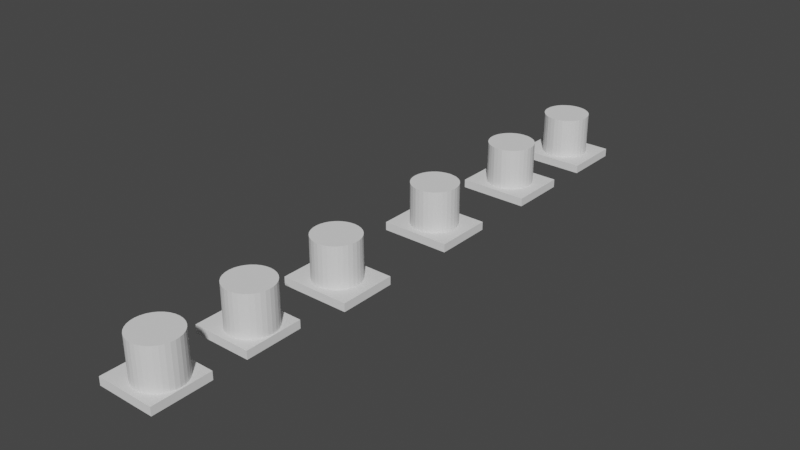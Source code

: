 # Source: buttons.blend  (saved by Blender 3.6.11; exported with 4.5.12 LTS)
import bpy
from mathutils import Matrix  # noqa: F401  (used for matrix-valued properties, if any)

bpy.ops.wm.read_factory_settings(use_empty=True)
scene = bpy.context.scene
scene.name = 'Scene'

# ---- collections
col_collection = bpy.data.collections.new('Collection'); scene.collection.children.link(col_collection)

# ---- world
world_world = bpy.data.worlds.new('World'); scene.world = world_world
world_world.use_nodes = True; world_world.node_tree.nodes.clear()
_N = world_world.node_tree.nodes; _L = world_world.node_tree.links
n0 = _N.new('ShaderNodeOutputWorld'); n0.name = 'World Output'; n0.location = (300, 300)
n1 = _N.new('ShaderNodeBackground'); n1.name = 'Background'; n1.location = (10, 300)
n1.inputs[0].default_value = (0.05088, 0.05088, 0.05088, 1.0)
_L.new(n1.outputs[0], n0.inputs[0])
n0.is_active_output = True
world_world.color = (0.05088, 0.05088, 0.05088)
world_world.use_sun_shadow = False
world_world.sun_shadow_jitter_overblur = 0.0

# ---- meshes
me_cube_004 = bpy.data.meshes.new('Cube.004')
me_cube_004.from_pydata([(-1.0, -1.0, -1.0), (-1.0, -1.0, 1.0), (0.0, 0.7925, 8.371), (-1.0, 1.0, -1.0), (-1.0, 1.0, 1.0), (0.1301, 0.7772, 8.371), (0.2551, 0.7321, 8.371), (0.3704, 0.6589, 8.371), (0.4714, 0.5603, 8.371), (0.5543, 0.4403, 8.371), (0.6159, 0.3033, 8.371), (0.6539, 0.1546, 8.371), (0.6667, -1.788e-06, 8.371), (0.6539, -0.1546, 8.371), (0.6159, -0.3033, 8.371), (0.5543, -0.4403, 8.371), (0.4714, -0.5604, 8.371), (0.3704, -0.6589, 8.371), (0.2551, -0.7321, 8.371), (0.1301, -0.7772, 8.371), (0.0, -0.7925, 8.371), (-0.1301, -0.7772, 8.371), (-0.2551, -0.7321, 8.371), (-0.3704, -0.6589, 8.371), (-0.4714, -0.5604, 8.371), (-0.5543, -0.4403, 8.371), (-0.6159, -0.3033, 8.371), (-0.6539, -0.1546, 8.371), (-0.6667, -1.788e-06, 8.371), (-0.6539, 0.1546, 8.371), (-0.6159, 0.3033, 8.371), (-0.5543, 0.4403, 8.371), (-0.4714, 0.5603, 8.371), (-0.3704, 0.6589, 8.371), (-0.2551, 0.7321, 8.371), (-0.1301, 0.7772, 8.371), (-0.6667, -1.788e-06, 1.0), (-0.6539, -0.1546, 1.0), (-0.6539, 0.1546, 1.0), (-0.5543, -0.4403, 1.0), (-0.5543, 0.4403, 1.0), (-0.6159, -0.3033, 1.0), (-0.6159, 0.3033, 1.0), (-0.4714, 0.5603, 1.0), (-0.3704, 0.6589, 1.0), (0.0, 0.7925, 1.0), (-0.1301, 0.7772, 1.0), (-0.2551, 0.7321, 1.0), (0.2551, 0.7321, 1.0), (0.4714, 0.5603, 1.0), (0.3704, 0.6589, 1.0), (0.1301, 0.7772, 1.0), (-0.4714, -0.5604, 1.0), (-0.2551, -0.7321, 1.0), (-0.3704, -0.6589, 1.0), (0.0, -0.7925, 1.0), (0.2551, -0.7321, 1.0), (0.1301, -0.7772, 1.0), (-0.1301, -0.7772, 1.0), (0.4714, -0.5604, 1.0), (0.5543, -0.4403, 1.0), (0.5543, 0.4403, 1.0), (0.6667, -1.788e-06, 1.0), (0.6539, -0.1546, 1.0), (0.6539, 0.1546, 1.0), (0.6159, 0.3033, 1.0), (0.6159, -0.3033, 1.0), (0.3704, -0.6589, 1.0), (-1.0, 10.19, -1.0), (-1.0, 10.19, 1.0), (0.0, 11.98, 8.371), (-1.0, 12.19, -1.0), (-1.0, 12.19, 1.0), (0.1301, 11.96, 8.371), (1.0, 10.19, -1.0), (1.0, 10.19, 1.0), (0.2551, 11.92, 8.371), (1.0, 12.19, -1.0), (1.0, 12.19, 1.0), (0.3704, 11.85, 8.371), (0.4714, 11.75, 8.371), (0.5543, 11.63, 8.371), (0.6159, 11.49, 8.371), (0.6539, 11.34, 8.371), (0.6667, 11.19, 8.371), (0.6539, 11.03, 8.371), (0.6159, 10.88, 8.371), (0.5543, 10.75, 8.371), (0.4714, 10.63, 8.371), (0.3704, 10.53, 8.371), (0.2551, 10.46, 8.371), (0.1301, 10.41, 8.371), (0.0, 10.4, 8.371), (-0.1301, 10.41, 8.371), (-0.2551, 10.46, 8.371), (-0.3704, 10.53, 8.371), (-0.4714, 10.63, 8.371), (-0.5543, 10.75, 8.371), (-0.6159, 10.88, 8.371), (-0.6539, 11.03, 8.371), (-0.6667, 11.19, 8.371), (-0.6539, 11.34, 8.371), (-0.6159, 11.49, 8.371), (-0.5543, 11.63, 8.371), (-0.4714, 11.75, 8.371), (-0.3704, 11.85, 8.371), (-0.2551, 11.92, 8.371), (-0.1301, 11.96, 8.371), (-0.6667, 11.19, 1.0), (-0.6539, 11.03, 1.0), (-0.6539, 11.34, 1.0), (-0.5543, 10.75, 1.0), (-0.5543, 11.63, 1.0), (-0.6159, 10.88, 1.0), (-0.6159, 11.49, 1.0), (-0.4714, 11.75, 1.0), (-0.3704, 11.85, 1.0), (0.0, 11.98, 1.0), (-0.1301, 11.96, 1.0), (-0.2551, 11.92, 1.0), (0.2551, 11.92, 1.0), (0.4714, 11.75, 1.0), (0.3704, 11.85, 1.0), (0.1301, 11.96, 1.0), (-0.4714, 10.63, 1.0), (-0.2551, 10.46, 1.0), (-0.3704, 10.53, 1.0), (0.0, 10.4, 1.0), (0.2551, 10.46, 1.0), (0.1301, 10.41, 1.0), (-0.1301, 10.41, 1.0), (0.4714, 10.63, 1.0), (0.5543, 10.75, 1.0), (0.5543, 11.63, 1.0), (0.6667, 11.19, 1.0), (0.6539, 11.03, 1.0), (0.6539, 11.34, 1.0), (0.6159, 11.49, 1.0), (0.6159, 10.88, 1.0), (0.3704, 10.53, 1.0), (-1.0, 14.42, -1.0), (-1.0, 14.42, 1.0), (0.0, 16.21, 8.371), (-1.0, 16.42, -1.0), (-1.0, 16.42, 1.0), (0.1301, 16.2, 8.371), (1.0, 14.42, -1.0), (1.0, 14.42, 1.0), (0.2551, 16.15, 8.371), (1.0, 16.42, -1.0), (1.0, 16.42, 1.0), (0.3704, 16.08, 8.371), (0.4714, 15.98, 8.371), (0.5543, 15.86, 8.371), (0.6159, 15.72, 8.371), (0.6539, 15.58, 8.371), (0.6667, 15.42, 8.371), (0.6539, 15.27, 8.371), (0.6159, 15.12, 8.371), (0.5543, 14.98, 8.371), (0.4714, 14.86, 8.371), (0.3704, 14.76, 8.371), (0.2551, 14.69, 8.371), (0.1301, 14.64, 8.371), (0.0, 14.63, 8.371), (-0.1301, 14.64, 8.371), (-0.2551, 14.69, 8.371), (-0.3704, 14.76, 8.371), (-0.4714, 14.86, 8.371), (-0.5543, 14.98, 8.371), (-0.6159, 15.12, 8.371), (-0.6539, 15.27, 8.371), (-0.6667, 15.42, 8.371), (-0.6539, 15.58, 8.371), (-0.6159, 15.72, 8.371), (-0.5543, 15.86, 8.371), (-0.4714, 15.98, 8.371), (-0.3704, 16.08, 8.371), (-0.2551, 16.15, 8.371), (-0.1301, 16.2, 8.371), (-0.6667, 15.42, 1.0), (-0.6539, 15.27, 1.0), (-0.6539, 15.58, 1.0), (-0.5543, 14.98, 1.0), (-0.5543, 15.86, 1.0), (-0.6159, 15.12, 1.0), (-0.6159, 15.72, 1.0), (-0.4714, 15.98, 1.0), (-0.3704, 16.08, 1.0), (0.0, 16.21, 1.0), (-0.1301, 16.2, 1.0), (-0.2551, 16.15, 1.0), (0.2551, 16.15, 1.0), (0.4714, 15.98, 1.0), (0.3704, 16.08, 1.0), (0.1301, 16.2, 1.0), (-0.4714, 14.86, 1.0), (-0.2551, 14.69, 1.0), (-0.3704, 14.76, 1.0), (0.0, 14.63, 1.0), (0.2551, 14.69, 1.0), (0.1301, 14.64, 1.0), (-0.1301, 14.64, 1.0), (0.4714, 14.86, 1.0), (0.5543, 14.98, 1.0), (0.5543, 15.86, 1.0), (0.6667, 15.42, 1.0), (0.6539, 15.27, 1.0), (0.6539, 15.58, 1.0), (0.6159, 15.72, 1.0), (0.6159, 15.12, 1.0), (0.3704, 14.76, 1.0), (-1.0, 2.186, -1.0), (-1.0, 2.186, 1.0), (0.0, 3.978, 8.371), (-1.0, 4.186, -1.0), (-1.0, 4.186, 1.0), (0.1301, 3.963, 8.371), (0.2551, 3.918, 8.371), (0.3704, 3.845, 8.371), (0.4714, 3.746, 8.371), (0.5543, 3.626, 8.371), (0.6159, 3.489, 8.371), (0.6539, 3.341, 8.371), (0.6667, 3.186, 8.371), (0.6539, 3.031, 8.371), (0.6159, 2.883, 8.371), (0.5543, 2.746, 8.371), (0.4714, 2.626, 8.371), (0.3704, 2.527, 8.371), (0.2551, 2.454, 8.371), (0.1301, 2.409, 8.371), (0.0, 2.394, 8.371), (-0.1301, 2.409, 8.371), (-0.2551, 2.454, 8.371), (-0.3704, 2.527, 8.371), (-0.4714, 2.626, 8.371), (-0.5543, 2.746, 8.371), (-0.6159, 2.883, 8.371), (-0.6539, 3.031, 8.371), (-0.6667, 3.186, 8.371), (-0.6539, 3.341, 8.371), (-0.6159, 3.489, 8.371), (-0.5543, 3.626, 8.371), (-0.4714, 3.746, 8.371), (-0.3704, 3.845, 8.371), (-0.2551, 3.918, 8.371), (-0.1301, 3.963, 8.371), (-0.6667, 3.186, 1.0), (-0.6539, 3.031, 1.0), (-0.6539, 3.341, 1.0), (-0.5543, 2.746, 1.0), (-0.5543, 3.626, 1.0), (-0.6159, 2.883, 1.0), (-0.6159, 3.489, 1.0), (-0.4714, 3.746, 1.0), (-0.3704, 3.845, 1.0), (0.0, 3.978, 1.0), (-0.1301, 3.963, 1.0), (-0.2551, 3.918, 1.0), (0.2551, 3.918, 1.0), (0.4714, 3.746, 1.0), (0.3704, 3.845, 1.0), (0.1301, 3.963, 1.0), (-0.4714, 2.626, 1.0), (-0.2551, 2.454, 1.0), (-0.3704, 2.527, 1.0), (0.0, 2.394, 1.0), (0.2551, 2.454, 1.0), (0.1301, 2.409, 1.0), (-0.1301, 2.409, 1.0), (0.4714, 2.626, 1.0), (0.5543, 2.746, 1.0), (0.5543, 3.626, 1.0), (0.6667, 3.186, 1.0), (0.6539, 3.031, 1.0), (0.6539, 3.341, 1.0), (0.6159, 3.489, 1.0), (0.6159, 2.883, 1.0), (0.3704, 2.527, 1.0), (-1.0, 17.93, -1.0), (-1.0, 17.93, 1.0), (0.0, 19.72, 8.371), (-1.0, 19.93, -1.0), (-1.0, 19.93, 1.0), (0.1301, 19.7, 8.371), (1.0, 17.93, -1.0), (1.0, 17.93, 1.0), (0.2551, 19.66, 8.371), (1.0, 19.93, -1.0), (1.0, 19.93, 1.0), (0.3704, 19.58, 8.371), (0.4714, 19.49, 8.371), (0.5543, 19.37, 8.371), (0.6159, 19.23, 8.371), (0.6539, 19.08, 8.371), (0.6667, 18.93, 8.371), (0.6539, 18.77, 8.371), (0.6159, 18.62, 8.371), (0.5543, 18.49, 8.371), (0.4714, 18.37, 8.371), (0.3704, 18.27, 8.371), (0.2551, 18.19, 8.371), (0.1301, 18.15, 8.371), (0.0, 18.13, 8.371), (-0.1301, 18.15, 8.371), (-0.2551, 18.19, 8.371), (-0.3704, 18.27, 8.371), (-0.4714, 18.37, 8.371), (-0.5543, 18.49, 8.371), (-0.6159, 18.62, 8.371), (-0.6539, 18.77, 8.371), (-0.6667, 18.93, 8.371), (-0.6539, 19.08, 8.371), (-0.6159, 19.23, 8.371), (-0.5543, 19.37, 8.371), (-0.4714, 19.49, 8.371), (-0.3704, 19.58, 8.371), (-0.2551, 19.66, 8.371), (-0.1301, 19.7, 8.371), (-0.6667, 18.93, 1.0), (-0.6539, 18.77, 1.0), (-0.6539, 19.08, 1.0), (-0.5543, 18.49, 1.0), (-0.5543, 19.37, 1.0), (-0.6159, 18.62, 1.0), (-0.6159, 19.23, 1.0), (-0.4714, 19.49, 1.0), (-0.3704, 19.58, 1.0), (0.0, 19.72, 1.0), (-0.1301, 19.7, 1.0), (-0.2551, 19.66, 1.0), (0.2551, 19.66, 1.0), (0.4714, 19.49, 1.0), (0.3704, 19.58, 1.0), (0.1301, 19.7, 1.0), (-0.4714, 18.37, 1.0), (-0.2551, 18.19, 1.0), (-0.3704, 18.27, 1.0), (0.0, 18.13, 1.0), (0.2551, 18.19, 1.0), (0.1301, 18.15, 1.0), (-0.1301, 18.15, 1.0), (0.4714, 18.37, 1.0), (0.5543, 18.49, 1.0), (0.5543, 19.37, 1.0), (0.6667, 18.93, 1.0), (0.6539, 18.77, 1.0), (0.6539, 19.08, 1.0), (0.6159, 19.23, 1.0), (0.6159, 18.62, 1.0), (0.3704, 18.27, 1.0), (-1.0, 5.597, -1.0), (-1.0, 5.597, 1.0), (0.0, 7.389, 8.371), (-1.0, 7.597, -1.0), (-1.0, 7.597, 1.0), (0.1301, 7.374, 8.371), (1.0, 5.597, -1.0), (1.0, 5.597, 1.0), (0.2551, 7.329, 8.371), (1.0, 7.597, -1.0), (1.0, 7.597, 1.0), (0.3704, 7.256, 8.371), (0.4714, 7.157, 8.371), (0.5543, 7.037, 8.371), (0.6159, 6.9, 8.371), (0.6539, 6.751, 8.371), (0.6667, 6.597, 8.371), (0.6539, 6.442, 8.371), (0.6159, 6.293, 8.371), (0.5543, 6.156, 8.371), (0.4714, 6.036, 8.371), (0.3704, 5.938, 8.371), (0.2551, 5.864, 8.371), (0.1301, 5.819, 8.371), (0.0, 5.804, 8.371), (-0.1301, 5.819, 8.371), (-0.2551, 5.864, 8.371), (-0.3704, 5.938, 8.371), (-0.4714, 6.036, 8.371), (-0.5543, 6.156, 8.371), (-0.6159, 6.293, 8.371), (-0.6539, 6.442, 8.371), (-0.6667, 6.597, 8.371), (-0.6539, 6.751, 8.371), (-0.6159, 6.9, 8.371), (-0.5543, 7.037, 8.371), (-0.4714, 7.157, 8.371), (-0.3704, 7.256, 8.371), (-0.2551, 7.329, 8.371), (-0.1301, 7.374, 8.371), (-0.6667, 6.597, 1.0), (-0.6539, 6.442, 1.0), (-0.6539, 6.751, 1.0), (-0.5543, 6.156, 1.0), (-0.5543, 7.037, 1.0), (-0.6159, 6.293, 1.0), (-0.6159, 6.9, 1.0), (-0.4714, 7.157, 1.0), (-0.3704, 7.256, 1.0), (0.0, 7.389, 1.0), (-0.1301, 7.374, 1.0), (-0.2551, 7.329, 1.0), (0.2551, 7.329, 1.0), (0.4714, 7.157, 1.0), (0.3704, 7.256, 1.0), (0.1301, 7.374, 1.0), (-0.4714, 6.036, 1.0), (-0.2551, 5.864, 1.0), (-0.3704, 5.938, 1.0), (0.0, 5.804, 1.0), (0.2551, 5.864, 1.0), (0.1301, 5.819, 1.0), (-0.1301, 5.819, 1.0), (0.4714, 6.036, 1.0), (0.5543, 6.156, 1.0), (0.5543, 7.037, 1.0), (0.6667, 6.597, 1.0), (0.6539, 6.442, 1.0), (0.6539, 6.751, 1.0), (0.6159, 6.9, 1.0), (0.6159, 6.293, 1.0), (0.3704, 5.938, 1.0), (7.513e-09, 0.7925, 11.04), (0.1301, 0.7772, 11.04), (0.2551, 0.7321, 11.04), (0.3704, 0.6589, 11.04), (0.4714, 0.5603, 11.04), (0.5543, 0.4403, 11.04), (0.6159, 0.3033, 11.04), (0.6539, 0.1546, 11.04), (0.6667, -1.788e-06, 11.04), (0.6539, -0.1546, 11.04), (0.6159, -0.3033, 11.04), (0.5543, -0.4403, 11.04), (0.4714, -0.5604, 11.04), (0.3704, -0.6589, 11.04), (0.2551, -0.7321, 11.04), (0.1301, -0.7772, 11.04), (7.513e-09, -0.7925, 11.04), (-0.1301, -0.7772, 11.04), (-0.2551, -0.7321, 11.04), (-0.3704, -0.6589, 11.04), (-0.4714, -0.5604, 11.04), (-0.5543, -0.4403, 11.04), (-0.6159, -0.3033, 11.04), (-0.6539, -0.1546, 11.04), (-0.6667, -1.788e-06, 11.04), (-0.6539, 0.1546, 11.04), (-0.6159, 0.3033, 11.04), (-0.5543, 0.4403, 11.04), (-0.4714, 0.5603, 11.04), (-0.3704, 0.6589, 11.04), (-0.2551, 0.7321, 11.04), (-0.1301, 0.7772, 11.04), (7.513e-09, 11.98, 11.04), (0.1301, 11.96, 11.04), (0.2551, 11.92, 11.04), (0.3704, 11.85, 11.04), (0.4714, 11.75, 11.04), (0.5543, 11.63, 11.04), (0.6159, 11.49, 11.04), (0.6539, 11.34, 11.04), (0.6667, 11.19, 11.04), (0.6539, 11.03, 11.04), (0.6159, 10.88, 11.04), (0.5543, 10.75, 11.04), (0.4714, 10.63, 11.04), (0.3704, 10.53, 11.04), (0.2551, 10.46, 11.04), (0.1301, 10.41, 11.04), (7.513e-09, 10.4, 11.04), (-0.1301, 10.41, 11.04), (-0.2551, 10.46, 11.04), (-0.3704, 10.53, 11.04), (-0.4714, 10.63, 11.04), (-0.5543, 10.75, 11.04), (-0.6159, 10.88, 11.04), (-0.6539, 11.03, 11.04), (-0.6667, 11.19, 11.04), (-0.6539, 11.34, 11.04), (-0.6159, 11.49, 11.04), (-0.5543, 11.63, 11.04), (-0.4714, 11.75, 11.04), (-0.3704, 11.85, 11.04), (-0.2551, 11.92, 11.04), (-0.1301, 11.96, 11.04), (7.513e-09, 16.21, 11.04), (0.1301, 16.2, 11.04), (0.2551, 16.15, 11.04), (0.3704, 16.08, 11.04), (0.4714, 15.98, 11.04), (0.5543, 15.86, 11.04), (0.6159, 15.72, 11.04), (0.6539, 15.58, 11.04), (0.6667, 15.42, 11.04), (0.6539, 15.27, 11.04), (0.6159, 15.12, 11.04), (0.5543, 14.98, 11.04), (0.4714, 14.86, 11.04), (0.3704, 14.76, 11.04), (0.2551, 14.69, 11.04), (0.1301, 14.64, 11.04), (7.513e-09, 14.63, 11.04), (-0.1301, 14.64, 11.04), (-0.2551, 14.69, 11.04), (-0.3704, 14.76, 11.04), (-0.4714, 14.86, 11.04), (-0.5543, 14.98, 11.04), (-0.6159, 15.12, 11.04), (-0.6539, 15.27, 11.04), (-0.6667, 15.42, 11.04), (-0.6539, 15.58, 11.04), (-0.6159, 15.72, 11.04), (-0.5543, 15.86, 11.04), (-0.4714, 15.98, 11.04), (-0.3704, 16.08, 11.04), (-0.2551, 16.15, 11.04), (-0.1301, 16.2, 11.04), (7.513e-09, 3.978, 11.04), (0.1301, 3.963, 11.04), (0.2551, 3.918, 11.04), (0.3704, 3.845, 11.04), (0.4714, 3.746, 11.04), (0.5543, 3.626, 11.04), (0.6159, 3.489, 11.04), (0.6539, 3.341, 11.04), (0.6667, 3.186, 11.04), (0.6539, 3.031, 11.04), (0.6159, 2.883, 11.04), (0.5543, 2.746, 11.04), (0.4714, 2.626, 11.04), (0.3704, 2.527, 11.04), (0.2551, 2.454, 11.04), (0.1301, 2.409, 11.04), (7.513e-09, 2.394, 11.04), (-0.1301, 2.409, 11.04), (-0.2551, 2.454, 11.04), (-0.3704, 2.527, 11.04), (-0.4714, 2.626, 11.04), (-0.5543, 2.746, 11.04), (-0.6159, 2.883, 11.04), (-0.6539, 3.031, 11.04), (-0.6667, 3.186, 11.04), (-0.6539, 3.341, 11.04), (-0.6159, 3.489, 11.04), (-0.5543, 3.626, 11.04), (-0.4714, 3.746, 11.04), (-0.3704, 3.845, 11.04), (-0.2551, 3.918, 11.04), (-0.1301, 3.963, 11.04), (7.513e-09, 19.72, 11.04), (0.1301, 19.7, 11.04), (0.2551, 19.66, 11.04), (0.3704, 19.58, 11.04), (0.4714, 19.49, 11.04), (0.5543, 19.37, 11.04), (0.6159, 19.23, 11.04), (0.6539, 19.08, 11.04), (0.6667, 18.93, 11.04), (0.6539, 18.77, 11.04), (0.6159, 18.62, 11.04), (0.5543, 18.49, 11.04), (0.4714, 18.37, 11.04), (0.3704, 18.27, 11.04), (0.2551, 18.19, 11.04), (0.1301, 18.15, 11.04), (7.513e-09, 18.13, 11.04), (-0.1301, 18.15, 11.04), (-0.2551, 18.19, 11.04), (-0.3704, 18.27, 11.04), (-0.4714, 18.37, 11.04), (-0.5543, 18.49, 11.04), (-0.6159, 18.62, 11.04), (-0.6539, 18.77, 11.04), (-0.6667, 18.93, 11.04), (-0.6539, 19.08, 11.04), (-0.6159, 19.23, 11.04), (-0.5543, 19.37, 11.04), (-0.4714, 19.49, 11.04), (-0.3704, 19.58, 11.04), (-0.2551, 19.66, 11.04), (-0.1301, 19.7, 11.04), (7.513e-09, 7.389, 11.04), (0.1301, 7.374, 11.04), (0.2551, 7.329, 11.04), (0.3704, 7.256, 11.04), (0.4714, 7.157, 11.04), (0.5543, 7.037, 11.04), (0.6159, 6.9, 11.04), (0.6539, 6.751, 11.04), (0.6667, 6.597, 11.04), (0.6539, 6.442, 11.04), (0.6159, 6.293, 11.04), (0.5543, 6.156, 11.04), (0.4714, 6.036, 11.04), (0.3704, 5.938, 11.04), (0.2551, 5.864, 11.04), (0.1301, 5.819, 11.04), (7.513e-09, 5.804, 11.04), (-0.1301, 5.819, 11.04), (-0.2551, 5.864, 11.04), (-0.3704, 5.938, 11.04), (-0.4714, 6.036, 11.04), (-0.5543, 6.156, 11.04), (-0.6159, 6.293, 11.04), (-0.6539, 6.442, 11.04), (-0.6667, 6.597, 11.04), (-0.6539, 6.751, 11.04), (-0.6159, 6.9, 11.04), (-0.5543, 7.037, 11.04), (-0.4714, 7.157, 11.04), (-0.3704, 7.256, 11.04), (-0.2551, 7.329, 11.04), (-0.1301, 7.374, 11.04), (0.6998, 1.0, 1.0), (0.6998, 1.0, -1.0), (0.6998, -1.0, 1.0), (0.6998, -1.0, -1.0), (0.6998, 0.7503, 1.0), (0.6998, -0.7503, 1.0), (0.6998, 4.186, 1.0), (0.6998, 4.186, -1.0), (0.6998, 2.186, 1.0), (0.6998, 2.186, -1.0), (0.6998, 3.936, 1.0), (0.6998, 2.436, 1.0)], [], [(0, 1, 4, 3), (3, 4, 616, 617), (1, 0, 619, 618), (619, 0, 3, 617), (59, 67, 56, 57, 55, 58, 53, 54, 52, 39, 41, 37, 36, 38, 42, 40, 43, 44, 47, 46, 45, 51, 48, 50, 49, 620, 616, 4, 1, 618, 621), (620, 49, 61, 65, 64, 62, 63, 66, 60, 59, 621), (45, 2, 5, 51), (51, 5, 6, 48), (48, 6, 7, 50), (50, 7, 8, 49), (49, 8, 9, 61), (61, 9, 10, 65), (65, 10, 11, 64), (64, 11, 12, 62), (62, 12, 13, 63), (63, 13, 14, 66), (66, 14, 15, 60), (60, 15, 16, 59), (59, 16, 17, 67), (67, 17, 18, 56), (56, 18, 19, 57), (57, 19, 20, 55), (55, 20, 21, 58), (58, 21, 22, 53), (53, 22, 23, 54), (54, 23, 24, 52), (52, 24, 25, 39), (39, 25, 26, 41), (41, 26, 27, 37), (37, 27, 28, 36), (36, 28, 29, 38), (38, 29, 30, 42), (42, 30, 31, 40), (40, 31, 32, 43), (43, 32, 33, 44), (44, 33, 34, 47), (148, 145, 489, 490), (47, 34, 35, 46), (46, 35, 2, 45), (68, 69, 72, 71), (71, 72, 78, 77), (77, 78, 75, 74), (74, 75, 69, 68), (71, 77, 74, 68), (122, 121, 78, 72, 69, 75, 131, 139, 128, 129, 127, 130, 125, 126, 124, 111, 113, 109, 108, 110, 114, 112, 115, 116, 119, 118, 117, 123, 120), (132, 131, 75, 78, 121, 133, 137, 136, 134, 135, 138), (117, 70, 73, 123), (123, 73, 76, 120), (120, 76, 79, 122), (122, 79, 80, 121), (121, 80, 81, 133), (133, 81, 82, 137), (137, 82, 83, 136), (136, 83, 84, 134), (134, 84, 85, 135), (135, 85, 86, 138), (138, 86, 87, 132), (132, 87, 88, 131), (131, 88, 89, 139), (139, 89, 90, 128), (128, 90, 91, 129), (129, 91, 92, 127), (127, 92, 93, 130), (130, 93, 94, 125), (125, 94, 95, 126), (126, 95, 96, 124), (124, 96, 97, 111), (111, 97, 98, 113), (113, 98, 99, 109), (109, 99, 100, 108), (108, 100, 101, 110), (110, 101, 102, 114), (114, 102, 103, 112), (112, 103, 104, 115), (115, 104, 105, 116), (116, 105, 106, 119), (83, 82, 462, 463), (119, 106, 107, 118), (118, 107, 70, 117), (140, 141, 144, 143), (143, 144, 150, 149), (149, 150, 147, 146), (146, 147, 141, 140), (143, 149, 146, 140), (194, 193, 150, 144, 141, 147, 203, 211, 200, 201, 199, 202, 197, 198, 196, 183, 185, 181, 180, 182, 186, 184, 187, 188, 191, 190, 189, 195, 192), (204, 203, 147, 150, 193, 205, 209, 208, 206, 207, 210), (189, 142, 145, 195), (195, 145, 148, 192), (192, 148, 151, 194), (194, 151, 152, 193), (193, 152, 153, 205), (205, 153, 154, 209), (209, 154, 155, 208), (208, 155, 156, 206), (206, 156, 157, 207), (207, 157, 158, 210), (210, 158, 159, 204), (204, 159, 160, 203), (203, 160, 161, 211), (211, 161, 162, 200), (200, 162, 163, 201), (201, 163, 164, 199), (199, 164, 165, 202), (202, 165, 166, 197), (197, 166, 167, 198), (198, 167, 168, 196), (196, 168, 169, 183), (183, 169, 170, 185), (185, 170, 171, 181), (181, 171, 172, 180), (180, 172, 173, 182), (182, 173, 174, 186), (186, 174, 175, 184), (184, 175, 176, 187), (187, 176, 177, 188), (188, 177, 178, 191), (18, 17, 437, 438), (191, 178, 179, 190), (190, 179, 142, 189), (212, 213, 216, 215), (215, 216, 622, 623), (213, 212, 625, 624), (625, 212, 215, 623), (271, 279, 268, 269, 267, 270, 265, 266, 264, 251, 253, 249, 248, 250, 254, 252, 255, 256, 259, 258, 257, 263, 260, 262, 261, 626, 622, 216, 213, 624, 627), (626, 261, 273, 277, 276, 274, 275, 278, 272, 271, 627), (257, 214, 217, 263), (263, 217, 218, 260), (260, 218, 219, 262), (262, 219, 220, 261), (261, 220, 221, 273), (273, 221, 222, 277), (277, 222, 223, 276), (276, 223, 224, 274), (274, 224, 225, 275), (275, 225, 226, 278), (278, 226, 227, 272), (272, 227, 228, 271), (271, 228, 229, 279), (279, 229, 230, 268), (268, 230, 231, 269), (269, 231, 232, 267), (267, 232, 233, 270), (270, 233, 234, 265), (265, 234, 235, 266), (266, 235, 236, 264), (264, 236, 237, 251), (251, 237, 238, 253), (253, 238, 239, 249), (249, 239, 240, 248), (248, 240, 241, 250), (250, 241, 242, 254), (254, 242, 243, 252), (252, 243, 244, 255), (255, 244, 245, 256), (256, 245, 246, 259), (389, 388, 612, 613), (259, 246, 247, 258), (258, 247, 214, 257), (280, 281, 284, 283), (283, 284, 290, 289), (289, 290, 287, 286), (286, 287, 281, 280), (283, 289, 286, 280), (334, 333, 290, 284, 281, 287, 343, 351, 340, 341, 339, 342, 337, 338, 336, 323, 325, 321, 320, 322, 326, 324, 327, 328, 331, 330, 329, 335, 332), (344, 343, 287, 290, 333, 345, 349, 348, 346, 347, 350), (329, 282, 285, 335), (335, 285, 288, 332), (332, 288, 291, 334), (334, 291, 292, 333), (333, 292, 293, 345), (345, 293, 294, 349), (349, 294, 295, 348), (348, 295, 296, 346), (346, 296, 297, 347), (347, 297, 298, 350), (350, 298, 299, 344), (344, 299, 300, 343), (343, 300, 301, 351), (351, 301, 302, 340), (340, 302, 303, 341), (341, 303, 304, 339), (339, 304, 305, 342), (342, 305, 306, 337), (337, 306, 307, 338), (338, 307, 308, 336), (336, 308, 309, 323), (323, 309, 310, 325), (325, 310, 311, 321), (321, 311, 312, 320), (320, 312, 313, 322), (322, 313, 314, 326), (326, 314, 315, 324), (324, 315, 316, 327), (327, 316, 317, 328), (328, 317, 318, 331), (82, 81, 461, 462), (331, 318, 319, 330), (330, 319, 282, 329), (352, 353, 356, 355), (355, 356, 362, 361), (361, 362, 359, 358), (358, 359, 353, 352), (355, 361, 358, 352), (406, 405, 362, 356, 353, 359, 415, 423, 412, 413, 411, 414, 409, 410, 408, 395, 397, 393, 392, 394, 398, 396, 399, 400, 403, 402, 401, 407, 404), (416, 415, 359, 362, 405, 417, 421, 420, 418, 419, 422), (401, 354, 357, 407), (407, 357, 360, 404), (404, 360, 363, 406), (406, 363, 364, 405), (405, 364, 365, 417), (417, 365, 366, 421), (421, 366, 367, 420), (420, 367, 368, 418), (418, 368, 369, 419), (419, 369, 370, 422), (422, 370, 371, 416), (416, 371, 372, 415), (415, 372, 373, 423), (423, 373, 374, 412), (412, 374, 375, 413), (413, 375, 376, 411), (411, 376, 377, 414), (414, 377, 378, 409), (409, 378, 379, 410), (410, 379, 380, 408), (408, 380, 381, 395), (395, 381, 382, 397), (397, 382, 383, 393), (393, 383, 384, 392), (392, 384, 385, 394), (394, 385, 386, 398), (398, 386, 387, 396), (396, 387, 388, 399), (399, 388, 389, 400), (400, 389, 390, 403), (17, 16, 436, 437), (403, 390, 391, 402), (402, 391, 354, 401), (441, 440, 439, 438, 437, 436, 435, 434, 433, 432, 431, 430, 429, 428, 427, 426, 425, 424, 455, 454, 453, 452, 451, 450, 449, 448, 447, 446, 445, 444, 443, 442), (473, 472, 471, 470, 469, 468, 467, 466, 465, 464, 463, 462, 461, 460, 459, 458, 457, 456, 487, 486, 485, 484, 483, 482, 481, 480, 479, 478, 477, 476, 475, 474), (505, 504, 503, 502, 501, 500, 499, 498, 497, 496, 495, 494, 493, 492, 491, 490, 489, 488, 519, 518, 517, 516, 515, 514, 513, 512, 511, 510, 509, 508, 507, 506), (537, 536, 535, 534, 533, 532, 531, 530, 529, 528, 527, 526, 525, 524, 523, 522, 521, 520, 551, 550, 549, 548, 547, 546, 545, 544, 543, 542, 541, 540, 539, 538), (569, 568, 567, 566, 565, 564, 563, 562, 561, 560, 559, 558, 557, 556, 555, 554, 553, 552, 583, 582, 581, 580, 579, 578, 577, 576, 575, 574, 573, 572, 571, 570), (601, 600, 599, 598, 597, 596, 595, 594, 593, 592, 591, 590, 589, 588, 587, 586, 585, 584, 615, 614, 613, 612, 611, 610, 609, 608, 607, 606, 605, 604, 603, 602), (390, 389, 613, 614), (19, 18, 438, 439), (84, 83, 463, 464), (354, 391, 615, 584), (23, 22, 442, 443), (247, 246, 550, 551), (20, 19, 439, 440), (85, 84, 464, 465), (21, 20, 440, 441), (86, 85, 465, 466), (22, 21, 441, 442), (87, 86, 466, 467), (152, 151, 491, 492), (217, 214, 520, 521), (388, 387, 611, 612), (88, 87, 467, 468), (153, 152, 492, 493), (24, 23, 443, 444), (89, 88, 468, 469), (154, 153, 493, 494), (25, 24, 444, 445), (90, 89, 469, 470), (155, 154, 494, 495), (218, 217, 521, 522), (26, 25, 445, 446), (91, 90, 470, 471), (156, 155, 495, 496), (7, 6, 426, 427), (95, 94, 474, 475), (319, 318, 582, 583), (92, 91, 471, 472), (157, 156, 496, 497), (28, 27, 447, 448), (93, 92, 472, 473), (158, 157, 497, 498), (29, 28, 448, 449), (94, 93, 473, 474), (159, 158, 498, 499), (220, 219, 523, 524), (285, 282, 552, 553), (30, 29, 449, 450), (160, 159, 499, 500), (221, 220, 524, 525), (27, 26, 446, 447), (31, 30, 450, 451), (96, 95, 475, 476), (161, 160, 500, 501), (222, 221, 525, 526), (97, 96, 476, 477), (162, 161, 501, 502), (223, 222, 526, 527), (288, 285, 553, 554), (33, 32, 452, 453), (98, 97, 477, 478), (163, 162, 502, 503), (224, 223, 527, 528), (79, 76, 458, 459), (167, 166, 506, 507), (34, 33, 453, 454), (391, 390, 614, 615), (164, 163, 503, 504), (225, 224, 528, 529), (2, 35, 455, 424), (100, 99, 479, 480), (165, 164, 504, 505), (226, 225, 529, 530), (101, 100, 480, 481), (166, 165, 505, 506), (227, 226, 530, 531), (292, 291, 555, 556), (357, 354, 584, 585), (102, 101, 481, 482), (228, 227, 531, 532), (293, 292, 556, 557), (99, 98, 478, 479), (103, 102, 482, 483), (168, 167, 507, 508), (229, 228, 532, 533), (32, 31, 451, 452), (294, 293, 557, 558), (169, 168, 508, 509), (230, 229, 533, 534), (295, 294, 558, 559), (360, 357, 585, 586), (105, 104, 484, 485), (170, 169, 509, 510), (231, 230, 534, 535), (296, 295, 559, 560), (151, 148, 490, 491), (235, 234, 538, 539), (106, 105, 485, 486), (232, 231, 535, 536), (297, 296, 560, 561), (70, 107, 487, 456), (172, 171, 511, 512), (233, 232, 536, 537), (298, 297, 561, 562), (173, 172, 512, 513), (234, 233, 537, 538), (299, 298, 562, 563), (364, 363, 587, 588), (174, 173, 513, 514), (300, 299, 563, 564), (365, 364, 588, 589), (171, 170, 510, 511), (175, 174, 514, 515), (236, 235, 539, 540), (301, 300, 564, 565), (104, 103, 483, 484), (366, 365, 589, 590), (237, 236, 540, 541), (302, 301, 565, 566), (367, 366, 590, 591), (177, 176, 516, 517), (238, 237, 541, 542), (303, 302, 566, 567), (368, 367, 591, 592), (219, 218, 522, 523), (307, 306, 570, 571), (178, 177, 517, 518), (304, 303, 567, 568), (369, 368, 592, 593), (142, 179, 519, 488), (240, 239, 543, 544), (35, 34, 454, 455), (305, 304, 568, 569), (370, 369, 593, 594), (241, 240, 544, 545), (306, 305, 569, 570), (371, 370, 594, 595), (242, 241, 545, 546), (372, 371, 595, 596), (239, 238, 542, 543), (5, 2, 424, 425), (243, 242, 546, 547), (308, 307, 571, 572), (373, 372, 596, 597), (176, 175, 515, 516), (309, 308, 572, 573), (374, 373, 597, 598), (245, 244, 548, 549), (310, 309, 573, 574), (375, 374, 598, 599), (291, 288, 554, 555), (6, 5, 425, 426), (379, 378, 602, 603), (246, 245, 549, 550), (376, 375, 599, 600), (214, 247, 551, 520), (312, 311, 575, 576), (107, 106, 486, 487), (377, 376, 600, 601), (313, 312, 576, 577), (378, 377, 601, 602), (314, 313, 577, 578), (311, 310, 574, 575), (8, 7, 427, 428), (73, 70, 456, 457), (315, 314, 578, 579), (380, 379, 603, 604), (244, 243, 547, 548), (9, 8, 428, 429), (381, 380, 604, 605), (10, 9, 429, 430), (317, 316, 580, 581), (382, 381, 605, 606), (11, 10, 430, 431), (363, 360, 586, 587), (76, 73, 457, 458), (318, 317, 581, 582), (12, 11, 431, 432), (282, 319, 583, 552), (384, 383, 607, 608), (179, 178, 518, 519), (13, 12, 432, 433), (385, 384, 608, 609), (14, 13, 433, 434), (386, 385, 609, 610), (15, 14, 434, 435), (383, 382, 606, 607), (80, 79, 459, 460), (145, 142, 488, 489), (387, 386, 610, 611), (316, 315, 579, 580), (16, 15, 435, 436), (81, 80, 460, 461), (618, 619, 617, 616, 620, 621), (624, 625, 623, 622, 626, 627)])
_uv = me_cube_004.uv_layers.new(name='UVMap')
_uv.uv.foreach_set('vector', [0.375, 0.0, 0.625, 0.0, 0.625, 0.25, 0.375, 0.25, 0.375, 0.25, 0.625, 0.25, 0.625, 0.4625, 0.375, 0.4625, 0.625, 1.0, 0.375, 1.0, 0.375, 0.7875, 0.625, 0.7875, 0.3375, 0.75, 0.125, 0.75, 0.125, 0.5, 0.3375, 0.5, 0.6911, 0.695, 0.7037, 0.7074, 0.7181, 0.7165, 0.7337, 0.7222, 0.75, 0.7241, 0.7663, 0.7222, 0.7819, 0.7165, 0.7963, 0.7074, 0.8089, 0.695, 0.8193, 0.68, 0.827, 0.6629, 0.8317, 0.6443, 0.8333, 0.625, 0.8317, 0.6057, 0.827, 0.5871, 0.8193, 0.57, 0.8089, 0.555, 0.7963, 0.5426, 0.7819, 0.5335, 0.7663, 0.5278, 0.75, 0.5259, 0.7337, 0.5278, 0.7181, 0.5335, 0.7037, 0.5426, 0.6911, 0.555, 0.6625, 0.5312, 0.6625, 0.5, 0.875, 0.5, 0.875, 0.75, 0.6625, 0.75, 0.6625, 0.7188, 0.6625, 0.5312, 0.6911, 0.555, 0.6807, 0.57, 0.673, 0.5871, 0.6683, 0.6057, 0.6667, 0.625, 0.6683, 0.6443, 0.673, 0.6629, 0.6807, 0.68, 0.6911, 0.695, 0.6625, 0.7188, 1.0, 0.6051, 1.0, 1.0, 0.9688, 1.0, 0.9688, 0.6051, 0.9688, 0.6051, 0.9688, 1.0, 0.9375, 1.0, 0.9375, 0.6051, 0.9375, 0.6051, 0.9375, 1.0, 0.9062, 1.0, 0.9062, 0.6051, 0.9062, 0.6051, 0.9062, 1.0, 0.875, 1.0, 0.875, 0.6051, 0.875, 0.6051, 0.875, 1.0, 0.8438, 1.0, 0.8438, 0.6051, 0.8438, 0.6051, 0.8438, 1.0, 0.8125, 1.0, 0.8125, 0.6051, 0.8125, 0.6051, 0.8125, 1.0, 0.7812, 1.0, 0.7812, 0.6051, 0.7812, 0.6051, 0.7812, 1.0, 0.75, 1.0, 0.75, 0.6051, 0.75, 0.6051, 0.75, 1.0, 0.7188, 1.0, 0.7188, 0.6051, 0.7188, 0.6051, 0.7188, 1.0, 0.6875, 1.0, 0.6875, 0.6051, 0.6875, 0.6051, 0.6875, 1.0, 0.6562, 1.0, 0.6562, 0.6051, 0.6562, 0.6051, 0.6562, 1.0, 0.625, 1.0, 0.625, 0.6051, 0.625, 0.6051, 0.625, 1.0, 0.5938, 1.0, 0.5938, 0.6051, 0.5938, 0.6051, 0.5938, 1.0, 0.5625, 1.0, 0.5625, 0.6051, 0.5625, 0.6051, 0.5625, 1.0, 0.5312, 1.0, 0.5312, 0.6051, 0.5312, 0.6051, 0.5312, 1.0, 0.5, 1.0, 0.5, 0.6051, 0.5, 0.6051, 0.5, 1.0, 0.4688, 1.0, 0.4688, 0.6051, 0.4688, 0.6051, 0.4688, 1.0, 0.4375, 1.0, 0.4375, 0.6051, 0.4375, 0.6051, 0.4375, 1.0, 0.4062, 1.0, 0.4062, 0.6051, 0.4062, 0.6051, 0.4062, 1.0, 0.375, 1.0, 0.375, 0.6051, 0.375, 0.6051, 0.375, 1.0, 0.3438, 1.0, 0.3438, 0.6051, 0.3438, 0.6051, 0.3438, 1.0, 0.3125, 1.0, 0.3125, 0.6051, 0.3125, 0.6051, 0.3125, 1.0, 0.2812, 1.0, 0.2812, 0.6051, 0.2812, 0.6051, 0.2812, 1.0, 0.25, 1.0, 0.25, 0.6051, 0.25, 0.6051, 0.25, 1.0, 0.2188, 1.0, 0.2188, 0.6051, 0.2188, 0.6051, 0.2188, 1.0, 0.1875, 1.0, 0.1875, 0.6051, 0.1875, 0.6051, 0.1875, 1.0, 0.1562, 1.0, 0.1562, 0.6051, 0.1562, 0.6051, 0.1562, 1.0, 0.125, 1.0, 0.125, 0.6051, 0.125, 0.6051, 0.125, 1.0, 0.09375, 1.0, 0.09375, 0.6051, 0.09375, 0.6051, 0.09375, 1.0, 0.0625, 1.0, 0.0625, 0.6051, 0.9375, 1.0, 0.9688, 1.0, 0.9688, 1.0, 0.9375, 1.0, 0.0625, 0.6051, 0.0625, 1.0, 0.03125, 1.0, 0.03125, 0.6051, 0.03125, 0.6051, 0.03125, 1.0, 0.0, 1.0, 0.0, 0.6051, 0.375, 0.0, 0.625, 0.0, 0.625, 0.25, 0.375, 0.25, 0.375, 0.25, 0.625, 0.25, 0.625, 0.5, 0.375, 0.5, 0.375, 0.5, 0.625, 0.5, 0.625, 0.75, 0.375, 0.75, 0.375, 0.75, 0.625, 0.75, 0.625, 1.0, 0.375, 1.0, 0.125, 0.5, 0.375, 0.5, 0.375, 0.75, 0.125, 0.75, 0.7037, 0.5426, 0.6911, 0.555, 0.625, 0.5, 0.875, 0.5, 0.875, 0.75, 0.625, 0.75, 0.6911, 0.695, 0.7037, 0.7074, 0.7181, 0.7165, 0.7337, 0.7222, 0.75, 0.7241, 0.7663, 0.7222, 0.7819, 0.7165, 0.7963, 0.7074, 0.8089, 0.695, 0.8193, 0.68, 0.827, 0.6629, 0.8317, 0.6443, 0.8333, 0.625, 0.8317, 0.6057, 0.827, 0.5871, 0.8193, 0.57, 0.8089, 0.555, 0.7963, 0.5426, 0.7819, 0.5335, 0.7663, 0.5278, 0.75, 0.5259, 0.7337, 0.5278, 0.7181, 0.5335, 0.6807, 0.68, 0.6911, 0.695, 0.625, 0.75, 0.625, 0.5, 0.6911, 0.555, 0.6807, 0.57, 0.673, 0.5871, 0.6683, 0.6057, 0.6667, 0.625, 0.6683, 0.6443, 0.673, 0.6629, 1.0, 0.6051, 1.0, 1.0, 0.9688, 1.0, 0.9688, 0.6051, 0.9688, 0.6051, 0.9688, 1.0, 0.9375, 1.0, 0.9375, 0.6051, 0.9375, 0.6051, 0.9375, 1.0, 0.9062, 1.0, 0.9062, 0.6051, 0.9062, 0.6051, 0.9062, 1.0, 0.875, 1.0, 0.875, 0.6051, 0.875, 0.6051, 0.875, 1.0, 0.8438, 1.0, 0.8438, 0.6051, 0.8438, 0.6051, 0.8438, 1.0, 0.8125, 1.0, 0.8125, 0.6051, 0.8125, 0.6051, 0.8125, 1.0, 0.7812, 1.0, 0.7812, 0.6051, 0.7812, 0.6051, 0.7812, 1.0, 0.75, 1.0, 0.75, 0.6051, 0.75, 0.6051, 0.75, 1.0, 0.7188, 1.0, 0.7188, 0.6051, 0.7188, 0.6051, 0.7188, 1.0, 0.6875, 1.0, 0.6875, 0.6051, 0.6875, 0.6051, 0.6875, 1.0, 0.6562, 1.0, 0.6562, 0.6051, 0.6562, 0.6051, 0.6562, 1.0, 0.625, 1.0, 0.625, 0.6051, 0.625, 0.6051, 0.625, 1.0, 0.5938, 1.0, 0.5938, 0.6051, 0.5938, 0.6051, 0.5938, 1.0, 0.5625, 1.0, 0.5625, 0.6051, 0.5625, 0.6051, 0.5625, 1.0, 0.5312, 1.0, 0.5312, 0.6051, 0.5312, 0.6051, 0.5312, 1.0, 0.5, 1.0, 0.5, 0.6051, 0.5, 0.6051, 0.5, 1.0, 0.4688, 1.0, 0.4688, 0.6051, 0.4688, 0.6051, 0.4688, 1.0, 0.4375, 1.0, 0.4375, 0.6051, 0.4375, 0.6051, 0.4375, 1.0, 0.4062, 1.0, 0.4062, 0.6051, 0.4062, 0.6051, 0.4062, 1.0, 0.375, 1.0, 0.375, 0.6051, 0.375, 0.6051, 0.375, 1.0, 0.3438, 1.0, 0.3438, 0.6051, 0.3438, 0.6051, 0.3438, 1.0, 0.3125, 1.0, 0.3125, 0.6051, 0.3125, 0.6051, 0.3125, 1.0, 0.2812, 1.0, 0.2812, 0.6051, 0.2812, 0.6051, 0.2812, 1.0, 0.25, 1.0, 0.25, 0.6051, 0.25, 0.6051, 0.25, 1.0, 0.2188, 1.0, 0.2188, 0.6051, 0.2188, 0.6051, 0.2188, 1.0, 0.1875, 1.0, 0.1875, 0.6051, 0.1875, 0.6051, 0.1875, 1.0, 0.1562, 1.0, 0.1562, 0.6051, 0.1562, 0.6051, 0.1562, 1.0, 0.125, 1.0, 0.125, 0.6051, 0.125, 0.6051, 0.125, 1.0, 0.09375, 1.0, 0.09375, 0.6051, 0.09375, 0.6051, 0.09375, 1.0, 0.0625, 1.0, 0.0625, 0.6051, 0.7812, 1.0, 0.8125, 1.0, 0.8125, 1.0, 0.7812, 1.0, 0.0625, 0.6051, 0.0625, 1.0, 0.03125, 1.0, 0.03125, 0.6051, 0.03125, 0.6051, 0.03125, 1.0, 0.0, 1.0, 0.0, 0.6051, 0.375, 0.0, 0.625, 0.0, 0.625, 0.25, 0.375, 0.25, 0.375, 0.25, 0.625, 0.25, 0.625, 0.5, 0.375, 0.5, 0.375, 0.5, 0.625, 0.5, 0.625, 0.75, 0.375, 0.75, 0.375, 0.75, 0.625, 0.75, 0.625, 1.0, 0.375, 1.0, 0.125, 0.5, 0.375, 0.5, 0.375, 0.75, 0.125, 0.75, 0.7037, 0.5426, 0.6911, 0.555, 0.625, 0.5, 0.875, 0.5, 0.875, 0.75, 0.625, 0.75, 0.6911, 0.695, 0.7037, 0.7074, 0.7181, 0.7165, 0.7337, 0.7222, 0.75, 0.7241, 0.7663, 0.7222, 0.7819, 0.7165, 0.7963, 0.7074, 0.8089, 0.695, 0.8193, 0.68, 0.827, 0.6629, 0.8317, 0.6443, 0.8333, 0.625, 0.8317, 0.6057, 0.827, 0.5871, 0.8193, 0.57, 0.8089, 0.555, 0.7963, 0.5426, 0.7819, 0.5335, 0.7663, 0.5278, 0.75, 0.5259, 0.7337, 0.5278, 0.7181, 0.5335, 0.6807, 0.68, 0.6911, 0.695, 0.625, 0.75, 0.625, 0.5, 0.6911, 0.555, 0.6807, 0.57, 0.673, 0.5871, 0.6683, 0.6057, 0.6667, 0.625, 0.6683, 0.6443, 0.673, 0.6629, 1.0, 0.6051, 1.0, 1.0, 0.9688, 1.0, 0.9688, 0.6051, 0.9688, 0.6051, 0.9688, 1.0, 0.9375, 1.0, 0.9375, 0.6051, 0.9375, 0.6051, 0.9375, 1.0, 0.9062, 1.0, 0.9062, 0.6051, 0.9062, 0.6051, 0.9062, 1.0, 0.875, 1.0, 0.875, 0.6051, 0.875, 0.6051, 0.875, 1.0, 0.8438, 1.0, 0.8438, 0.6051, 0.8438, 0.6051, 0.8438, 1.0, 0.8125, 1.0, 0.8125, 0.6051, 0.8125, 0.6051, 0.8125, 1.0, 0.7812, 1.0, 0.7812, 0.6051, 0.7812, 0.6051, 0.7812, 1.0, 0.75, 1.0, 0.75, 0.6051, 0.75, 0.6051, 0.75, 1.0, 0.7188, 1.0, 0.7188, 0.6051, 0.7188, 0.6051, 0.7188, 1.0, 0.6875, 1.0, 0.6875, 0.6051, 0.6875, 0.6051, 0.6875, 1.0, 0.6562, 1.0, 0.6562, 0.6051, 0.6562, 0.6051, 0.6562, 1.0, 0.625, 1.0, 0.625, 0.6051, 0.625, 0.6051, 0.625, 1.0, 0.5938, 1.0, 0.5938, 0.6051, 0.5938, 0.6051, 0.5938, 1.0, 0.5625, 1.0, 0.5625, 0.6051, 0.5625, 0.6051, 0.5625, 1.0, 0.5312, 1.0, 0.5312, 0.6051, 0.5312, 0.6051, 0.5312, 1.0, 0.5, 1.0, 0.5, 0.6051, 0.5, 0.6051, 0.5, 1.0, 0.4688, 1.0, 0.4688, 0.6051, 0.4688, 0.6051, 0.4688, 1.0, 0.4375, 1.0, 0.4375, 0.6051, 0.4375, 0.6051, 0.4375, 1.0, 0.4062, 1.0, 0.4062, 0.6051, 0.4062, 0.6051, 0.4062, 1.0, 0.375, 1.0, 0.375, 0.6051, 0.375, 0.6051, 0.375, 1.0, 0.3438, 1.0, 0.3438, 0.6051, 0.3438, 0.6051, 0.3438, 1.0, 0.3125, 1.0, 0.3125, 0.6051, 0.3125, 0.6051, 0.3125, 1.0, 0.2812, 1.0, 0.2812, 0.6051, 0.2812, 0.6051, 0.2812, 1.0, 0.25, 1.0, 0.25, 0.6051, 0.25, 0.6051, 0.25, 1.0, 0.2188, 1.0, 0.2188, 0.6051, 0.2188, 0.6051, 0.2188, 1.0, 0.1875, 1.0, 0.1875, 0.6051, 0.1875, 0.6051, 0.1875, 1.0, 0.1562, 1.0, 0.1562, 0.6051, 0.1562, 0.6051, 0.1562, 1.0, 0.125, 1.0, 0.125, 0.6051, 0.125, 0.6051, 0.125, 1.0, 0.09375, 1.0, 0.09375, 0.6051, 0.09375, 0.6051, 0.09375, 1.0, 0.0625, 1.0, 0.0625, 0.6051, 0.5625, 1.0, 0.5938, 1.0, 0.5938, 1.0, 0.5625, 1.0, 0.0625, 0.6051, 0.0625, 1.0, 0.03125, 1.0, 0.03125, 0.6051, 0.03125, 0.6051, 0.03125, 1.0, 0.0, 1.0, 0.0, 0.6051, 0.375, 0.0, 0.625, 0.0, 0.625, 0.25, 0.375, 0.25, 0.375, 0.25, 0.625, 0.25, 0.625, 0.4625, 0.375, 0.4625, 0.625, 1.0, 0.375, 1.0, 0.375, 0.7875, 0.625, 0.7875, 0.3375, 0.75, 0.125, 0.75, 0.125, 0.5, 0.3375, 0.5, 0.6911, 0.695, 0.7037, 0.7074, 0.7181, 0.7165, 0.7337, 0.7222, 0.75, 0.7241, 0.7663, 0.7222, 0.7819, 0.7165, 0.7963, 0.7074, 0.8089, 0.695, 0.8193, 0.68, 0.827, 0.6629, 0.8317, 0.6443, 0.8333, 0.625, 0.8317, 0.6057, 0.827, 0.5871, 0.8193, 0.57, 0.8089, 0.555, 0.7963, 0.5426, 0.7819, 0.5335, 0.7663, 0.5278, 0.75, 0.5259, 0.7337, 0.5278, 0.7181, 0.5335, 0.7037, 0.5426, 0.6911, 0.555, 0.6625, 0.5312, 0.6625, 0.5, 0.875, 0.5, 0.875, 0.75, 0.6625, 0.75, 0.6625, 0.7188, 0.6625, 0.5312, 0.6911, 0.555, 0.6807, 0.57, 0.673, 0.5871, 0.6683, 0.6057, 0.6667, 0.625, 0.6683, 0.6443, 0.673, 0.6629, 0.6807, 0.68, 0.6911, 0.695, 0.6625, 0.7188, 1.0, 0.6051, 1.0, 1.0, 0.9688, 1.0, 0.9688, 0.6051, 0.9688, 0.6051, 0.9688, 1.0, 0.9375, 1.0, 0.9375, 0.6051, 0.9375, 0.6051, 0.9375, 1.0, 0.9062, 1.0, 0.9062, 0.6051, 0.9062, 0.6051, 0.9062, 1.0, 0.875, 1.0, 0.875, 0.6051, 0.875, 0.6051, 0.875, 1.0, 0.8438, 1.0, 0.8438, 0.6051, 0.8438, 0.6051, 0.8438, 1.0, 0.8125, 1.0, 0.8125, 0.6051, 0.8125, 0.6051, 0.8125, 1.0, 0.7812, 1.0, 0.7812, 0.6051, 0.7812, 0.6051, 0.7812, 1.0, 0.75, 1.0, 0.75, 0.6051, 0.75, 0.6051, 0.75, 1.0, 0.7188, 1.0, 0.7188, 0.6051, 0.7188, 0.6051, 0.7188, 1.0, 0.6875, 1.0, 0.6875, 0.6051, 0.6875, 0.6051, 0.6875, 1.0, 0.6562, 1.0, 0.6562, 0.6051, 0.6562, 0.6051, 0.6562, 1.0, 0.625, 1.0, 0.625, 0.6051, 0.625, 0.6051, 0.625, 1.0, 0.5938, 1.0, 0.5938, 0.6051, 0.5938, 0.6051, 0.5938, 1.0, 0.5625, 1.0, 0.5625, 0.6051, 0.5625, 0.6051, 0.5625, 1.0, 0.5312, 1.0, 0.5312, 0.6051, 0.5312, 0.6051, 0.5312, 1.0, 0.5, 1.0, 0.5, 0.6051, 0.5, 0.6051, 0.5, 1.0, 0.4688, 1.0, 0.4688, 0.6051, 0.4688, 0.6051, 0.4688, 1.0, 0.4375, 1.0, 0.4375, 0.6051, 0.4375, 0.6051, 0.4375, 1.0, 0.4062, 1.0, 0.4062, 0.6051, 0.4062, 0.6051, 0.4062, 1.0, 0.375, 1.0, 0.375, 0.6051, 0.375, 0.6051, 0.375, 1.0, 0.3438, 1.0, 0.3438, 0.6051, 0.3438, 0.6051, 0.3438, 1.0, 0.3125, 1.0, 0.3125, 0.6051, 0.3125, 0.6051, 0.3125, 1.0, 0.2812, 1.0, 0.2812, 0.6051, 0.2812, 0.6051, 0.2812, 1.0, 0.25, 1.0, 0.25, 0.6051, 0.25, 0.6051, 0.25, 1.0, 0.2188, 1.0, 0.2188, 0.6051, 0.2188, 0.6051, 0.2188, 1.0, 0.1875, 1.0, 0.1875, 0.6051, 0.1875, 0.6051, 0.1875, 1.0, 0.1562, 1.0, 0.1562, 0.6051, 0.1562, 0.6051, 0.1562, 1.0, 0.125, 1.0, 0.125, 0.6051, 0.125, 0.6051, 0.125, 1.0, 0.09375, 1.0, 0.09375, 0.6051, 0.09375, 0.6051, 0.09375, 1.0, 0.0625, 1.0, 0.0625, 0.6051, 0.09375, 1.0, 0.125, 1.0, 0.125, 1.0, 0.09375, 1.0, 0.0625, 0.6051, 0.0625, 1.0, 0.03125, 1.0, 0.03125, 0.6051, 0.03125, 0.6051, 0.03125, 1.0, 0.0, 1.0, 0.0, 0.6051, 0.375, 0.0, 0.625, 0.0, 0.625, 0.25, 0.375, 0.25, 0.375, 0.25, 0.625, 0.25, 0.625, 0.5, 0.375, 0.5, 0.375, 0.5, 0.625, 0.5, 0.625, 0.75, 0.375, 0.75, 0.375, 0.75, 0.625, 0.75, 0.625, 1.0, 0.375, 1.0, 0.125, 0.5, 0.375, 0.5, 0.375, 0.75, 0.125, 0.75, 0.7037, 0.5426, 0.6911, 0.555, 0.625, 0.5, 0.875, 0.5, 0.875, 0.75, 0.625, 0.75, 0.6911, 0.695, 0.7037, 0.7074, 0.7181, 0.7165, 0.7337, 0.7222, 0.75, 0.7241, 0.7663, 0.7222, 0.7819, 0.7165, 0.7963, 0.7074, 0.8089, 0.695, 0.8193, 0.68, 0.827, 0.6629, 0.8317, 0.6443, 0.8333, 0.625, 0.8317, 0.6057, 0.827, 0.5871, 0.8193, 0.57, 0.8089, 0.555, 0.7963, 0.5426, 0.7819, 0.5335, 0.7663, 0.5278, 0.75, 0.5259, 0.7337, 0.5278, 0.7181, 0.5335, 0.6807, 0.68, 0.6911, 0.695, 0.625, 0.75, 0.625, 0.5, 0.6911, 0.555, 0.6807, 0.57, 0.673, 0.5871, 0.6683, 0.6057, 0.6667, 0.625, 0.6683, 0.6443, 0.673, 0.6629, 1.0, 0.6051, 1.0, 1.0, 0.9688, 1.0, 0.9688, 0.6051, 0.9688, 0.6051, 0.9688, 1.0, 0.9375, 1.0, 0.9375, 0.6051, 0.9375, 0.6051, 0.9375, 1.0, 0.9062, 1.0, 0.9062, 0.6051, 0.9062, 0.6051, 0.9062, 1.0, 0.875, 1.0, 0.875, 0.6051, 0.875, 0.6051, 0.875, 1.0, 0.8438, 1.0, 0.8438, 0.6051, 0.8438, 0.6051, 0.8438, 1.0, 0.8125, 1.0, 0.8125, 0.6051, 0.8125, 0.6051, 0.8125, 1.0, 0.7812, 1.0, 0.7812, 0.6051, 0.7812, 0.6051, 0.7812, 1.0, 0.75, 1.0, 0.75, 0.6051, 0.75, 0.6051, 0.75, 1.0, 0.7188, 1.0, 0.7188, 0.6051, 0.7188, 0.6051, 0.7188, 1.0, 0.6875, 1.0, 0.6875, 0.6051, 0.6875, 0.6051, 0.6875, 1.0, 0.6562, 1.0, 0.6562, 0.6051, 0.6562, 0.6051, 0.6562, 1.0, 0.625, 1.0, 0.625, 0.6051, 0.625, 0.6051, 0.625, 1.0, 0.5938, 1.0, 0.5938, 0.6051, 0.5938, 0.6051, 0.5938, 1.0, 0.5625, 1.0, 0.5625, 0.6051, 0.5625, 0.6051, 0.5625, 1.0, 0.5312, 1.0, 0.5312, 0.6051, 0.5312, 0.6051, 0.5312, 1.0, 0.5, 1.0, 0.5, 0.6051, 0.5, 0.6051, 0.5, 1.0, 0.4688, 1.0, 0.4688, 0.6051, 0.4688, 0.6051, 0.4688, 1.0, 0.4375, 1.0, 0.4375, 0.6051, 0.4375, 0.6051, 0.4375, 1.0, 0.4062, 1.0, 0.4062, 0.6051, 0.4062, 0.6051, 0.4062, 1.0, 0.375, 1.0, 0.375, 0.6051, 0.375, 0.6051, 0.375, 1.0, 0.3438, 1.0, 0.3438, 0.6051, 0.3438, 0.6051, 0.3438, 1.0, 0.3125, 1.0, 0.3125, 0.6051, 0.3125, 0.6051, 0.3125, 1.0, 0.2812, 1.0, 0.2812, 0.6051, 0.2812, 0.6051, 0.2812, 1.0, 0.25, 1.0, 0.25, 0.6051, 0.25, 0.6051, 0.25, 1.0, 0.2188, 1.0, 0.2188, 0.6051, 0.2188, 0.6051, 0.2188, 1.0, 0.1875, 1.0, 0.1875, 0.6051, 0.1875, 0.6051, 0.1875, 1.0, 0.1562, 1.0, 0.1562, 0.6051, 0.1562, 0.6051, 0.1562, 1.0, 0.125, 1.0, 0.125, 0.6051, 0.125, 0.6051, 0.125, 1.0, 0.09375, 1.0, 0.09375, 0.6051, 0.09375, 0.6051, 0.09375, 1.0, 0.0625, 1.0, 0.0625, 0.6051, 0.8125, 1.0, 0.8438, 1.0, 0.8438, 1.0, 0.8125, 1.0, 0.0625, 0.6051, 0.0625, 1.0, 0.03125, 1.0, 0.03125, 0.6051, 0.03125, 0.6051, 0.03125, 1.0, 0.0, 1.0, 0.0, 0.6051, 0.375, 0.0, 0.625, 0.0, 0.625, 0.25, 0.375, 0.25, 0.375, 0.25, 0.625, 0.25, 0.625, 0.5, 0.375, 0.5, 0.375, 0.5, 0.625, 0.5, 0.625, 0.75, 0.375, 0.75, 0.375, 0.75, 0.625, 0.75, 0.625, 1.0, 0.375, 1.0, 0.125, 0.5, 0.375, 0.5, 0.375, 0.75, 0.125, 0.75, 0.7037, 0.5426, 0.6911, 0.555, 0.625, 0.5, 0.875, 0.5, 0.875, 0.75, 0.625, 0.75, 0.6911, 0.695, 0.7037, 0.7074, 0.7181, 0.7165, 0.7337, 0.7222, 0.75, 0.7241, 0.7663, 0.7222, 0.7819, 0.7165, 0.7963, 0.7074, 0.8089, 0.695, 0.8193, 0.68, 0.827, 0.6629, 0.8317, 0.6443, 0.8333, 0.625, 0.8317, 0.6057, 0.827, 0.5871, 0.8193, 0.57, 0.8089, 0.555, 0.7963, 0.5426, 0.7819, 0.5335, 0.7663, 0.5278, 0.75, 0.5259, 0.7337, 0.5278, 0.7181, 0.5335, 0.6807, 0.68, 0.6911, 0.695, 0.625, 0.75, 0.625, 0.5, 0.6911, 0.555, 0.6807, 0.57, 0.673, 0.5871, 0.6683, 0.6057, 0.6667, 0.625, 0.6683, 0.6443, 0.673, 0.6629, 1.0, 0.6051, 1.0, 1.0, 0.9688, 1.0, 0.9688, 0.6051, 0.9688, 0.6051, 0.9688, 1.0, 0.9375, 1.0, 0.9375, 0.6051, 0.9375, 0.6051, 0.9375, 1.0, 0.9062, 1.0, 0.9062, 0.6051, 0.9062, 0.6051, 0.9062, 1.0, 0.875, 1.0, 0.875, 0.6051, 0.875, 0.6051, 0.875, 1.0, 0.8438, 1.0, 0.8438, 0.6051, 0.8438, 0.6051, 0.8438, 1.0, 0.8125, 1.0, 0.8125, 0.6051, 0.8125, 0.6051, 0.8125, 1.0, 0.7812, 1.0, 0.7812, 0.6051, 0.7812, 0.6051, 0.7812, 1.0, 0.75, 1.0, 0.75, 0.6051, 0.75, 0.6051, 0.75, 1.0, 0.7188, 1.0, 0.7188, 0.6051, 0.7188, 0.6051, 0.7188, 1.0, 0.6875, 1.0, 0.6875, 0.6051, 0.6875, 0.6051, 0.6875, 1.0, 0.6562, 1.0, 0.6562, 0.6051, 0.6562, 0.6051, 0.6562, 1.0, 0.625, 1.0, 0.625, 0.6051, 0.625, 0.6051, 0.625, 1.0, 0.5938, 1.0, 0.5938, 0.6051, 0.5938, 0.6051, 0.5938, 1.0, 0.5625, 1.0, 0.5625, 0.6051, 0.5625, 0.6051, 0.5625, 1.0, 0.5312, 1.0, 0.5312, 0.6051, 0.5312, 0.6051, 0.5312, 1.0, 0.5, 1.0, 0.5, 0.6051, 0.5, 0.6051, 0.5, 1.0, 0.4688, 1.0, 0.4688, 0.6051, 0.4688, 0.6051, 0.4688, 1.0, 0.4375, 1.0, 0.4375, 0.6051, 0.4375, 0.6051, 0.4375, 1.0, 0.4062, 1.0, 0.4062, 0.6051, 0.4062, 0.6051, 0.4062, 1.0, 0.375, 1.0, 0.375, 0.6051, 0.375, 0.6051, 0.375, 1.0, 0.3438, 1.0, 0.3438, 0.6051, 0.3438, 0.6051, 0.3438, 1.0, 0.3125, 1.0, 0.3125, 0.6051, 0.3125, 0.6051, 0.3125, 1.0, 0.2812, 1.0, 0.2812, 0.6051, 0.2812, 0.6051, 0.2812, 1.0, 0.25, 1.0, 0.25, 0.6051, 0.25, 0.6051, 0.25, 1.0, 0.2188, 1.0, 0.2188, 0.6051, 0.2188, 0.6051, 0.2188, 1.0, 0.1875, 1.0, 0.1875, 0.6051, 0.1875, 0.6051, 0.1875, 1.0, 0.1562, 1.0, 0.1562, 0.6051, 0.1562, 0.6051, 0.1562, 1.0, 0.125, 1.0, 0.125, 0.6051, 0.125, 0.6051, 0.125, 1.0, 0.09375, 1.0, 0.09375, 0.6051, 0.09375, 0.6051, 0.09375, 1.0, 0.0625, 1.0, 0.0625, 0.6051, 0.5938, 1.0, 0.625, 1.0, 0.625, 1.0, 0.5938, 1.0, 0.0625, 0.6051, 0.0625, 1.0, 0.03125, 1.0, 0.03125, 0.6051, 0.03125, 0.6051, 0.03125, 1.0, 0.0, 1.0, 0.0, 0.6051, 0.3833, 0.05045, 0.4197, 0.08029, 0.4496, 0.1167, 0.4717, 0.1582, 0.4854, 0.2032, 0.49, 0.25, 0.4854, 0.2968, 0.4717, 0.3418, 0.4496, 0.3833, 0.4197, 0.4197, 0.3833, 0.4496, 0.3418, 0.4717, 0.2968, 0.4854, 0.4197, 0.4197, 0.3833, 0.4496, 0.3418, 0.4717, 0.2968, 0.4854, 0.25, 0.49, 0.05045, 0.3833, 0.02827, 0.3418, 0.01461, 0.2968, 0.01, 0.25, 0.01461, 0.2032, 0.02827, 0.1582, 0.05045, 0.1167, 0.08029, 0.08029, 0.1167, 0.05045, 0.1582, 0.02827, 0.2032, 0.01461, 0.25, 0.01, 0.2968, 0.01461, 0.3418, 0.02827, 0.3833, 0.05045, 0.4197, 0.08029, 0.4496, 0.1167, 0.4717, 0.1582, 0.4854, 0.2032, 0.49, 0.25, 0.4854, 0.2968, 0.4717, 0.3418, 0.4496, 0.3833, 0.4197, 0.4197, 0.3833, 0.4496, 0.3418, 0.4717, 0.2968, 0.4854, 0.4197, 0.4197, 0.3833, 0.4496, 0.3418, 0.4717, 0.2968, 0.4854, 0.25, 0.49, 0.05045, 0.3833, 0.02827, 0.3418, 0.01461, 0.2968, 0.01, 0.25, 0.01461, 0.2032, 0.02827, 0.1582, 0.05045, 0.1167, 0.08029, 0.08029, 0.1167, 0.05045, 0.1582, 0.02827, 0.2032, 0.01461, 0.25, 0.01, 0.2968, 0.01461, 0.3418, 0.02827, 0.3833, 0.05045, 0.4197, 0.08029, 0.4496, 0.1167, 0.4717, 0.1582, 0.4854, 0.2032, 0.49, 0.25, 0.4854, 0.2968, 0.4717, 0.3418, 0.4496, 0.3833, 0.4197, 0.4197, 0.3833, 0.4496, 0.3418, 0.4717, 0.2968, 0.4854, 0.4197, 0.4197, 0.3833, 0.4496, 0.3418, 0.4717, 0.2968, 0.4854, 0.25, 0.49, 0.05045, 0.3833, 0.02827, 0.3418, 0.01461, 0.2968, 0.01, 0.25, 0.01461, 0.2032, 0.02827, 0.1582, 0.05045, 0.1167, 0.08029, 0.08029, 0.1167, 0.05045, 0.1582, 0.02827, 0.2032, 0.01461, 0.25, 0.01, 0.2968, 0.01461, 0.3418, 0.02827, 0.3833, 0.05045, 0.4197, 0.08029, 0.4496, 0.1167, 0.4717, 0.1582, 0.4854, 0.2032, 0.49, 0.25, 0.4854, 0.2968, 0.4717, 0.3418, 0.4496, 0.3833, 0.4197, 0.4197, 0.3833, 0.4496, 0.3418, 0.4717, 0.2968, 0.4854, 0.4197, 0.4197, 0.3833, 0.4496, 0.3418, 0.4717, 0.2968, 0.4854, 0.25, 0.49, 0.05045, 0.3833, 0.02827, 0.3418, 0.01461, 0.2968, 0.01, 0.25, 0.01461, 0.2032, 0.02827, 0.1582, 0.05045, 0.1167, 0.08029, 0.08029, 0.1167, 0.05045, 0.1582, 0.02827, 0.2032, 0.01461, 0.25, 0.01, 0.2968, 0.01461, 0.3418, 0.02827, 0.3833, 0.05045, 0.4197, 0.08029, 0.4496, 0.1167, 0.4717, 0.1582, 0.4854, 0.2032, 0.49, 0.25, 0.4854, 0.2968, 0.4717, 0.3418, 0.4496, 0.3833, 0.4197, 0.4197, 0.3833, 0.4496, 0.3418, 0.4717, 0.2968, 0.4854, 0.4197, 0.4197, 0.3833, 0.4496, 0.3418, 0.4717, 0.2968, 0.4854, 0.25, 0.49, 0.05045, 0.3833, 0.02827, 0.3418, 0.01461, 0.2968, 0.01, 0.25, 0.01461, 0.2032, 0.02827, 0.1582, 0.05045, 0.1167, 0.08029, 0.08029, 0.1167, 0.05045, 0.1582, 0.02827, 0.2032, 0.01461, 0.25, 0.01, 0.2968, 0.01461, 0.3418, 0.02827, 0.3833, 0.05045, 0.4197, 0.08029, 0.4496, 0.1167, 0.4717, 0.1582, 0.4854, 0.2032, 0.49, 0.25, 0.4854, 0.2968, 0.4717, 0.3418, 0.4496, 0.3833, 0.4197, 0.4197, 0.3833, 0.4496, 0.3418, 0.4717, 0.2968, 0.4854, 0.4197, 0.4197, 0.3833, 0.4496, 0.3418, 0.4717, 0.2968, 0.4854, 0.25, 0.49, 0.05045, 0.3833, 0.02827, 0.3418, 0.01461, 0.2968, 0.01, 0.25, 0.01461, 0.2032, 0.02827, 0.1582, 0.05045, 0.1167, 0.08029, 0.08029, 0.1167, 0.05045, 0.1582, 0.02827, 0.2032, 0.01461, 0.25, 0.01, 0.2968, 0.01461, 0.3418, 0.02827, 0.0625, 1.0, 0.09375, 1.0, 0.09375, 1.0, 0.0625, 1.0, 0.5312, 1.0, 0.5625, 1.0, 0.5625, 1.0, 0.5312, 1.0, 0.75, 1.0, 0.7812, 1.0, 0.7812, 1.0, 0.75, 1.0, 0.0, 1.0, 0.03125, 1.0, 0.03125, 1.0, 0.0, 1.0, 0.4062, 1.0, 0.4375, 1.0, 0.4375, 1.0, 0.4062, 1.0, 0.03125, 1.0, 0.0625, 1.0, 0.0625, 1.0, 0.03125, 1.0, 0.5, 1.0, 0.5312, 1.0, 0.5312, 1.0, 0.5, 1.0, 0.7188, 1.0, 0.75, 1.0, 0.75, 1.0, 0.7188, 1.0, 0.4688, 1.0, 0.5, 1.0, 0.5, 1.0, 0.4688, 1.0, 0.6875, 1.0, 0.7188, 1.0, 0.7188, 1.0, 0.6875, 1.0, 0.4375, 1.0, 0.4688, 1.0, 0.4688, 1.0, 0.4375, 1.0, 0.6562, 1.0, 0.6875, 1.0, 0.6875, 1.0, 0.6562, 1.0, 0.875, 1.0, 0.9062, 1.0, 0.9062, 1.0, 0.875, 1.0, 0.9688, 1.0, 1.0, 1.0, 1.0, 1.0, 0.9688, 1.0, 0.125, 1.0, 0.1562, 1.0, 0.1562, 1.0, 0.125, 1.0, 0.625, 1.0, 0.6562, 1.0, 0.6562, 1.0, 0.625, 1.0, 0.8438, 1.0, 0.875, 1.0, 0.875, 1.0, 0.8438, 1.0, 0.375, 1.0, 0.4062, 1.0, 0.4062, 1.0, 0.375, 1.0, 0.5938, 1.0, 0.625, 1.0, 0.625, 1.0, 0.5938, 1.0, 0.8125, 1.0, 0.8438, 1.0, 0.8438, 1.0, 0.8125, 1.0, 0.3438, 1.0, 0.375, 1.0, 0.375, 1.0, 0.3438, 1.0, 0.5625, 1.0, 0.5938, 1.0, 0.5938, 1.0, 0.5625, 1.0, 0.7812, 1.0, 0.8125, 1.0, 0.8125, 1.0, 0.7812, 1.0, 0.9375, 1.0, 0.9688, 1.0, 0.9688, 1.0, 0.9375, 1.0, 0.3125, 1.0, 0.3438, 1.0, 0.3438, 1.0, 0.3125, 1.0, 0.5312, 1.0, 0.5625, 1.0, 0.5625, 1.0, 0.5312, 1.0, 0.75, 1.0, 0.7812, 1.0, 0.7812, 1.0, 0.75, 1.0, 0.9062, 1.0, 0.9375, 1.0, 0.9375, 1.0, 0.9062, 1.0, 0.4062, 1.0, 0.4375, 1.0, 0.4375, 1.0, 0.4062, 1.0, 0.03125, 1.0, 0.0625, 1.0, 0.0625, 1.0, 0.03125, 1.0, 0.5, 1.0, 0.5312, 1.0, 0.5312, 1.0, 0.5, 1.0, 0.7188, 1.0, 0.75, 1.0, 0.75, 1.0, 0.7188, 1.0, 0.25, 1.0, 0.2812, 1.0, 0.2812, 1.0, 0.25, 1.0, 0.4688, 1.0, 0.5, 1.0, 0.5, 1.0, 0.4688, 1.0, 0.6875, 1.0, 0.7188, 1.0, 0.7188, 1.0, 0.6875, 1.0, 0.2188, 1.0, 0.25, 1.0, 0.25, 1.0, 0.2188, 1.0, 0.4375, 1.0, 0.4688, 1.0, 0.4688, 1.0, 0.4375, 1.0, 0.6562, 1.0, 0.6875, 1.0, 0.6875, 1.0, 0.6562, 1.0, 0.875, 1.0, 0.9062, 1.0, 0.9062, 1.0, 0.875, 1.0, 0.9688, 1.0, 1.0, 1.0, 1.0, 1.0, 0.9688, 1.0, 0.1875, 1.0, 0.2188, 1.0, 0.2188, 1.0, 0.1875, 1.0, 0.625, 1.0, 0.6562, 1.0, 0.6562, 1.0, 0.625, 1.0, 0.8438, 1.0, 0.875, 1.0, 0.875, 1.0, 0.8438, 1.0, 0.2812, 1.0, 0.3125, 1.0, 0.3125, 1.0, 0.2812, 1.0, 0.1562, 1.0, 0.1875, 1.0, 0.1875, 1.0, 0.1562, 1.0, 0.375, 1.0, 0.4062, 1.0, 0.4062, 1.0, 0.375, 1.0, 0.5938, 1.0, 0.625, 1.0, 0.625, 1.0, 0.5938, 1.0, 0.8125, 1.0, 0.8438, 1.0, 0.8438, 1.0, 0.8125, 1.0, 0.3438, 1.0, 0.375, 1.0, 0.375, 1.0, 0.3438, 1.0, 0.5625, 1.0, 0.5938, 1.0, 0.5938, 1.0, 0.5625, 1.0, 0.7812, 1.0, 0.8125, 1.0, 0.8125, 1.0, 0.7812, 1.0, 0.9375, 1.0, 0.9688, 1.0, 0.9688, 1.0, 0.9375, 1.0, 0.09375, 1.0, 0.125, 1.0, 0.125, 1.0, 0.09375, 1.0, 0.3125, 1.0, 0.3438, 1.0, 0.3438, 1.0, 0.3125, 1.0, 0.5312, 1.0, 0.5625, 1.0, 0.5625, 1.0, 0.5312, 1.0, 0.75, 1.0, 0.7812, 1.0, 0.7812, 1.0, 0.75, 1.0, 0.9062, 1.0, 0.9375, 1.0, 0.9375, 1.0, 0.9062, 1.0, 0.4062, 1.0, 0.4375, 1.0, 0.4375, 1.0, 0.4062, 1.0, 0.0625, 1.0, 0.09375, 1.0, 0.09375, 1.0, 0.0625, 1.0, 0.03125, 1.0, 0.0625, 1.0, 0.0625, 1.0, 0.03125, 1.0, 0.5, 1.0, 0.5312, 1.0, 0.5312, 1.0, 0.5, 1.0, 0.7188, 1.0, 0.75, 1.0, 0.75, 1.0, 0.7188, 1.0, 0.0, 1.0, 0.03125, 1.0, 0.03125, 1.0, 0.0, 1.0, 0.25, 1.0, 0.2812, 1.0, 0.2812, 1.0, 0.25, 1.0, 0.4688, 1.0, 0.5, 1.0, 0.5, 1.0, 0.4688, 1.0, 0.6875, 1.0, 0.7188, 1.0, 0.7188, 1.0, 0.6875, 1.0, 0.2188, 1.0, 0.25, 1.0, 0.25, 1.0, 0.2188, 1.0, 0.4375, 1.0, 0.4688, 1.0, 0.4688, 1.0, 0.4375, 1.0, 0.6562, 1.0, 0.6875, 1.0, 0.6875, 1.0, 0.6562, 1.0, 0.875, 1.0, 0.9062, 1.0, 0.9062, 1.0, 0.875, 1.0, 0.9688, 1.0, 1.0, 1.0, 1.0, 1.0, 0.9688, 1.0, 0.1875, 1.0, 0.2188, 1.0, 0.2188, 1.0, 0.1875, 1.0, 0.625, 1.0, 0.6562, 1.0, 0.6562, 1.0, 0.625, 1.0, 0.8438, 1.0, 0.875, 1.0, 0.875, 1.0, 0.8438, 1.0, 0.2812, 1.0, 0.3125, 1.0, 0.3125, 1.0, 0.2812, 1.0, 0.1562, 1.0, 0.1875, 1.0, 0.1875, 1.0, 0.1562, 1.0, 0.375, 1.0, 0.4062, 1.0, 0.4062, 1.0, 0.375, 1.0, 0.5938, 1.0, 0.625, 1.0, 0.625, 1.0, 0.5938, 1.0, 0.125, 1.0, 0.1562, 1.0, 0.1562, 1.0, 0.125, 1.0, 0.8125, 1.0, 0.8438, 1.0, 0.8438, 1.0, 0.8125, 1.0, 0.3438, 1.0, 0.375, 1.0, 0.375, 1.0, 0.3438, 1.0, 0.5625, 1.0, 0.5938, 1.0, 0.5938, 1.0, 0.5625, 1.0, 0.7812, 1.0, 0.8125, 1.0, 0.8125, 1.0, 0.7812, 1.0, 0.9375, 1.0, 0.9688, 1.0, 0.9688, 1.0, 0.9375, 1.0, 0.09375, 1.0, 0.125, 1.0, 0.125, 1.0, 0.09375, 1.0, 0.3125, 1.0, 0.3438, 1.0, 0.3438, 1.0, 0.3125, 1.0, 0.5312, 1.0, 0.5625, 1.0, 0.5625, 1.0, 0.5312, 1.0, 0.75, 1.0, 0.7812, 1.0, 0.7812, 1.0, 0.75, 1.0, 0.9062, 1.0, 0.9375, 1.0, 0.9375, 1.0, 0.9062, 1.0, 0.4062, 1.0, 0.4375, 1.0, 0.4375, 1.0, 0.4062, 1.0, 0.0625, 1.0, 0.09375, 1.0, 0.09375, 1.0, 0.0625, 1.0, 0.5, 1.0, 0.5312, 1.0, 0.5312, 1.0, 0.5, 1.0, 0.7188, 1.0, 0.75, 1.0, 0.75, 1.0, 0.7188, 1.0, 0.0, 1.0, 0.03125, 1.0, 0.03125, 1.0, 0.0, 1.0, 0.25, 1.0, 0.2812, 1.0, 0.2812, 1.0, 0.25, 1.0, 0.4688, 1.0, 0.5, 1.0, 0.5, 1.0, 0.4688, 1.0, 0.6875, 1.0, 0.7188, 1.0, 0.7188, 1.0, 0.6875, 1.0, 0.2188, 1.0, 0.25, 1.0, 0.25, 1.0, 0.2188, 1.0, 0.4375, 1.0, 0.4688, 1.0, 0.4688, 1.0, 0.4375, 1.0, 0.6562, 1.0, 0.6875, 1.0, 0.6875, 1.0, 0.6562, 1.0, 0.875, 1.0, 0.9062, 1.0, 0.9062, 1.0, 0.875, 1.0, 0.1875, 1.0, 0.2188, 1.0, 0.2188, 1.0, 0.1875, 1.0, 0.625, 1.0, 0.6562, 1.0, 0.6562, 1.0, 0.625, 1.0, 0.8438, 1.0, 0.875, 1.0, 0.875, 1.0, 0.8438, 1.0, 0.2812, 1.0, 0.3125, 1.0, 0.3125, 1.0, 0.2812, 1.0, 0.1562, 1.0, 0.1875, 1.0, 0.1875, 1.0, 0.1562, 1.0, 0.375, 1.0, 0.4062, 1.0, 0.4062, 1.0, 0.375, 1.0, 0.5938, 1.0, 0.625, 1.0, 0.625, 1.0, 0.5938, 1.0, 0.125, 1.0, 0.1562, 1.0, 0.1562, 1.0, 0.125, 1.0, 0.8125, 1.0, 0.8438, 1.0, 0.8438, 1.0, 0.8125, 1.0, 0.3438, 1.0, 0.375, 1.0, 0.375, 1.0, 0.3438, 1.0, 0.5625, 1.0, 0.5938, 1.0, 0.5938, 1.0, 0.5625, 1.0, 0.7812, 1.0, 0.8125, 1.0, 0.8125, 1.0, 0.7812, 1.0, 0.09375, 1.0, 0.125, 1.0, 0.125, 1.0, 0.09375, 1.0, 0.3125, 1.0, 0.3438, 1.0, 0.3438, 1.0, 0.3125, 1.0, 0.5312, 1.0, 0.5625, 1.0, 0.5625, 1.0, 0.5312, 1.0, 0.75, 1.0, 0.7812, 1.0, 0.7812, 1.0, 0.75, 1.0, 0.9062, 1.0, 0.9375, 1.0, 0.9375, 1.0, 0.9062, 1.0, 0.4062, 1.0, 0.4375, 1.0, 0.4375, 1.0, 0.4062, 1.0, 0.0625, 1.0, 0.09375, 1.0, 0.09375, 1.0, 0.0625, 1.0, 0.5, 1.0, 0.5312, 1.0, 0.5312, 1.0, 0.5, 1.0, 0.7188, 1.0, 0.75, 1.0, 0.75, 1.0, 0.7188, 1.0, 0.0, 1.0, 0.03125, 1.0, 0.03125, 1.0, 0.0, 1.0, 0.25, 1.0, 0.2812, 1.0, 0.2812, 1.0, 0.25, 1.0, 0.03125, 1.0, 0.0625, 1.0, 0.0625, 1.0, 0.03125, 1.0, 0.4688, 1.0, 0.5, 1.0, 0.5, 1.0, 0.4688, 1.0, 0.6875, 1.0, 0.7188, 1.0, 0.7188, 1.0, 0.6875, 1.0, 0.2188, 1.0, 0.25, 1.0, 0.25, 1.0, 0.2188, 1.0, 0.4375, 1.0, 0.4688, 1.0, 0.4688, 1.0, 0.4375, 1.0, 0.6562, 1.0, 0.6875, 1.0, 0.6875, 1.0, 0.6562, 1.0, 0.1875, 1.0, 0.2188, 1.0, 0.2188, 1.0, 0.1875, 1.0, 0.625, 1.0, 0.6562, 1.0, 0.6562, 1.0, 0.625, 1.0, 0.2812, 1.0, 0.3125, 1.0, 0.3125, 1.0, 0.2812, 1.0, 0.9688, 1.0, 1.0, 1.0, 1.0, 1.0, 0.9688, 1.0, 0.1562, 1.0, 0.1875, 1.0, 0.1875, 1.0, 0.1562, 1.0, 0.375, 1.0, 0.4062, 1.0, 0.4062, 1.0, 0.375, 1.0, 0.5938, 1.0, 0.625, 1.0, 0.625, 1.0, 0.5938, 1.0, 0.125, 1.0, 0.1562, 1.0, 0.1562, 1.0, 0.125, 1.0, 0.3438, 1.0, 0.375, 1.0, 0.375, 1.0, 0.3438, 1.0, 0.5625, 1.0, 0.5938, 1.0, 0.5938, 1.0, 0.5625, 1.0, 0.09375, 1.0, 0.125, 1.0, 0.125, 1.0, 0.09375, 1.0, 0.3125, 1.0, 0.3438, 1.0, 0.3438, 1.0, 0.3125, 1.0, 0.5312, 1.0, 0.5625, 1.0, 0.5625, 1.0, 0.5312, 1.0, 0.9062, 1.0, 0.9375, 1.0, 0.9375, 1.0, 0.9062, 1.0, 0.9375, 1.0, 0.9688, 1.0, 0.9688, 1.0, 0.9375, 1.0, 0.4062, 1.0, 0.4375, 1.0, 0.4375, 1.0, 0.4062, 1.0, 0.0625, 1.0, 0.09375, 1.0, 0.09375, 1.0, 0.0625, 1.0, 0.5, 1.0, 0.5312, 1.0, 0.5312, 1.0, 0.5, 1.0, 0.0, 1.0, 0.03125, 1.0, 0.03125, 1.0, 0.0, 1.0, 0.25, 1.0, 0.2812, 1.0, 0.2812, 1.0, 0.25, 1.0, 0.03125, 1.0, 0.0625, 1.0, 0.0625, 1.0, 0.03125, 1.0, 0.4688, 1.0, 0.5, 1.0, 0.5, 1.0, 0.4688, 1.0, 0.2188, 1.0, 0.25, 1.0, 0.25, 1.0, 0.2188, 1.0, 0.4375, 1.0, 0.4688, 1.0, 0.4688, 1.0, 0.4375, 1.0, 0.1875, 1.0, 0.2188, 1.0, 0.2188, 1.0, 0.1875, 1.0, 0.2812, 1.0, 0.3125, 1.0, 0.3125, 1.0, 0.2812, 1.0, 0.875, 1.0, 0.9062, 1.0, 0.9062, 1.0, 0.875, 1.0, 0.9688, 1.0, 1.0, 1.0, 1.0, 1.0, 0.9688, 1.0, 0.1562, 1.0, 0.1875, 1.0, 0.1875, 1.0, 0.1562, 1.0, 0.375, 1.0, 0.4062, 1.0, 0.4062, 1.0, 0.375, 1.0, 0.125, 1.0, 0.1562, 1.0, 0.1562, 1.0, 0.125, 1.0, 0.8438, 1.0, 0.875, 1.0, 0.875, 1.0, 0.8438, 1.0, 0.3438, 1.0, 0.375, 1.0, 0.375, 1.0, 0.3438, 1.0, 0.8125, 1.0, 0.8438, 1.0, 0.8438, 1.0, 0.8125, 1.0, 0.09375, 1.0, 0.125, 1.0, 0.125, 1.0, 0.09375, 1.0, 0.3125, 1.0, 0.3438, 1.0, 0.3438, 1.0, 0.3125, 1.0, 0.7812, 1.0, 0.8125, 1.0, 0.8125, 1.0, 0.7812, 1.0, 0.9062, 1.0, 0.9375, 1.0, 0.9375, 1.0, 0.9062, 1.0, 0.9375, 1.0, 0.9688, 1.0, 0.9688, 1.0, 0.9375, 1.0, 0.0625, 1.0, 0.09375, 1.0, 0.09375, 1.0, 0.0625, 1.0, 0.75, 1.0, 0.7812, 1.0, 0.7812, 1.0, 0.75, 1.0, 0.0, 1.0, 0.03125, 1.0, 0.03125, 1.0, 0.0, 1.0, 0.25, 1.0, 0.2812, 1.0, 0.2812, 1.0, 0.25, 1.0, 0.03125, 1.0, 0.0625, 1.0, 0.0625, 1.0, 0.03125, 1.0, 0.7188, 1.0, 0.75, 1.0, 0.75, 1.0, 0.7188, 1.0, 0.2188, 1.0, 0.25, 1.0, 0.25, 1.0, 0.2188, 1.0, 0.6875, 1.0, 0.7188, 1.0, 0.7188, 1.0, 0.6875, 1.0, 0.1875, 1.0, 0.2188, 1.0, 0.2188, 1.0, 0.1875, 1.0, 0.6562, 1.0, 0.6875, 1.0, 0.6875, 1.0, 0.6562, 1.0, 0.2812, 1.0, 0.3125, 1.0, 0.3125, 1.0, 0.2812, 1.0, 0.875, 1.0, 0.9062, 1.0, 0.9062, 1.0, 0.875, 1.0, 0.9688, 1.0, 1.0, 1.0, 1.0, 1.0, 0.9688, 1.0, 0.1562, 1.0, 0.1875, 1.0, 0.1875, 1.0, 0.1562, 1.0, 0.125, 1.0, 0.1562, 1.0, 0.1562, 1.0, 0.125, 1.0, 0.625, 1.0, 0.6562, 1.0, 0.6562, 1.0, 0.625, 1.0, 0.8438, 1.0, 0.875, 1.0, 0.875, 1.0, 0.8438, 1.0, 0.5412, 0.1539, 0.4787, 0.1539, 0.4787, 0.187, 0.5412, 0.187, 0.5412, 0.1829, 0.5412, 0.1581, 0.5412, 0.2067, 0.4787, 0.2067, 0.4787, 0.2398, 0.5412, 0.2398, 0.5412, 0.2357, 0.5412, 0.2108])
me_cube_004.update()

# ---- objects
ob_cube_004 = bpy.data.objects.new('Cube.004', me_cube_004)

# ---- transforms, parenting, visibility, modifiers, constraints
ob_cube_004.location = (-1.324, -53.45, -12.2)
ob_cube_004.scale = (6.3, 5.3, 0.75)

# ---- collection membership
col_collection.objects.link(ob_cube_004)

# ---- scene / render settings (as saved in the file)
scene.frame_start = 1; scene.frame_end = 250; scene.frame_set(1)
scene.render.engine = 'BLENDER_EEVEE_NEXT'
scene.cycles.sampling_pattern = 'TABULATED_SOBOL'
scene.view_settings.view_transform = 'Filmic'
scene.unit_settings.scale_length = 0.001
bpy.context.view_layer.update()

# ---- added for rendering (the .blend has no active camera and no usable light): camera, sun
cam_auto = bpy.data.cameras.new('AutoCamera')
cam_auto.lens = 50.0
cam_auto.sensor_width = 36.0
cam_auto.clip_end = 1818.35
ob_auto_camera = bpy.data.objects.new('AutoCamera', cam_auto)
scene.collection.objects.link(ob_auto_camera)
ob_auto_camera.location = (102.286, -127.626, 74.4547)
ob_auto_camera.rotation_euler = (1.09748, -7.21219e-08, 0.694738)
scene.camera = ob_auto_camera
light_auto_sun = bpy.data.lights.new('AutoSun', 'SUN')
light_auto_sun.energy = 3.0
light_auto_sun.angle = 0.0523599
ob_auto_sun = bpy.data.objects.new('AutoSun', light_auto_sun)
scene.collection.objects.link(ob_auto_sun)
ob_auto_sun.rotation_euler = (0.872665, 0.174533, 0.523599)
bpy.context.view_layer.update()

